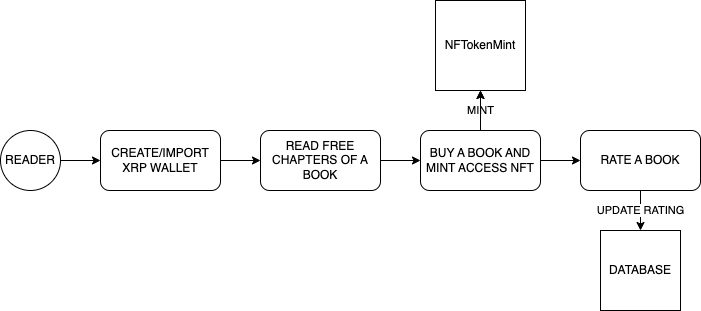

The diagram above was exported from draw.io. Its source (the exported page's mxGraphModel, read from the mxfile embedded in the PNG):
<mxGraphModel dx="1306" dy="754" grid="1" gridSize="10" guides="1" tooltips="1" connect="1" arrows="1" fold="1" page="1" pageScale="1" pageWidth="827" pageHeight="1169" math="0" shadow="0">
  <root>
    <mxCell id="WIyWlLk6GJQsqaUBKTNV-0" />
    <mxCell id="WIyWlLk6GJQsqaUBKTNV-1" parent="WIyWlLk6GJQsqaUBKTNV-0" />
    <mxCell id="kIqrPXP2Smglasg7UE7t-21" style="edgeStyle=orthogonalEdgeStyle;rounded=0;orthogonalLoop=1;jettySize=auto;html=1;exitX=1;exitY=0.5;exitDx=0;exitDy=0;entryX=0;entryY=0.5;entryDx=0;entryDy=0;" parent="WIyWlLk6GJQsqaUBKTNV-1" source="kIqrPXP2Smglasg7UE7t-1" target="kIqrPXP2Smglasg7UE7t-2" edge="1">
      <mxGeometry relative="1" as="geometry" />
    </mxCell>
    <mxCell id="kIqrPXP2Smglasg7UE7t-1" value="READER" style="ellipse;whiteSpace=wrap;html=1;aspect=fixed;" parent="WIyWlLk6GJQsqaUBKTNV-1" vertex="1">
      <mxGeometry x="60" y="290" width="60" height="60" as="geometry" />
    </mxCell>
    <mxCell id="kIqrPXP2Smglasg7UE7t-22" style="edgeStyle=orthogonalEdgeStyle;rounded=0;orthogonalLoop=1;jettySize=auto;html=1;entryX=0;entryY=0.5;entryDx=0;entryDy=0;" parent="WIyWlLk6GJQsqaUBKTNV-1" source="kIqrPXP2Smglasg7UE7t-2" target="kIqrPXP2Smglasg7UE7t-4" edge="1">
      <mxGeometry relative="1" as="geometry" />
    </mxCell>
    <mxCell id="kIqrPXP2Smglasg7UE7t-2" value="CREATE/IMPORT XRP WALLET" style="rounded=1;whiteSpace=wrap;html=1;" parent="WIyWlLk6GJQsqaUBKTNV-1" vertex="1">
      <mxGeometry x="160" y="290" width="120" height="60" as="geometry" />
    </mxCell>
    <mxCell id="kIqrPXP2Smglasg7UE7t-23" style="edgeStyle=orthogonalEdgeStyle;rounded=0;orthogonalLoop=1;jettySize=auto;html=1;exitX=1;exitY=0.5;exitDx=0;exitDy=0;entryX=0;entryY=0.5;entryDx=0;entryDy=0;" parent="WIyWlLk6GJQsqaUBKTNV-1" source="kIqrPXP2Smglasg7UE7t-4" target="kIqrPXP2Smglasg7UE7t-8" edge="1">
      <mxGeometry relative="1" as="geometry" />
    </mxCell>
    <mxCell id="kIqrPXP2Smglasg7UE7t-4" value="READ FREE CHAPTERS OF A BOOK" style="rounded=1;whiteSpace=wrap;html=1;" parent="WIyWlLk6GJQsqaUBKTNV-1" vertex="1">
      <mxGeometry x="320" y="290" width="120" height="60" as="geometry" />
    </mxCell>
    <mxCell id="kIqrPXP2Smglasg7UE7t-5" value="NFTokenMint" style="whiteSpace=wrap;html=1;aspect=fixed;align=center;fontSize=12;" parent="WIyWlLk6GJQsqaUBKTNV-1" vertex="1">
      <mxGeometry x="495" y="160" width="90" height="90" as="geometry" />
    </mxCell>
    <mxCell id="kIqrPXP2Smglasg7UE7t-26" value="MINT" style="edgeStyle=orthogonalEdgeStyle;rounded=0;orthogonalLoop=1;jettySize=auto;html=1;exitX=0.5;exitY=0;exitDx=0;exitDy=0;entryX=0.5;entryY=1;entryDx=0;entryDy=0;" parent="WIyWlLk6GJQsqaUBKTNV-1" source="kIqrPXP2Smglasg7UE7t-8" target="kIqrPXP2Smglasg7UE7t-5" edge="1">
      <mxGeometry relative="1" as="geometry" />
    </mxCell>
    <mxCell id="kIqrPXP2Smglasg7UE7t-28" style="edgeStyle=orthogonalEdgeStyle;rounded=0;orthogonalLoop=1;jettySize=auto;html=1;entryX=0;entryY=0.5;entryDx=0;entryDy=0;" parent="WIyWlLk6GJQsqaUBKTNV-1" source="kIqrPXP2Smglasg7UE7t-8" edge="1">
      <mxGeometry relative="1" as="geometry">
        <mxPoint x="640" y="320" as="targetPoint" />
      </mxGeometry>
    </mxCell>
    <mxCell id="kIqrPXP2Smglasg7UE7t-32" value="" style="edgeStyle=orthogonalEdgeStyle;rounded=0;orthogonalLoop=1;jettySize=auto;html=1;" parent="WIyWlLk6GJQsqaUBKTNV-1" source="kIqrPXP2Smglasg7UE7t-8" target="kIqrPXP2Smglasg7UE7t-5" edge="1">
      <mxGeometry relative="1" as="geometry" />
    </mxCell>
    <mxCell id="kIqrPXP2Smglasg7UE7t-8" value="BUY A BOOK AND MINT ACCESS NFT" style="rounded=1;whiteSpace=wrap;html=1;" parent="WIyWlLk6GJQsqaUBKTNV-1" vertex="1">
      <mxGeometry x="480" y="290" width="120" height="60" as="geometry" />
    </mxCell>
    <mxCell id="kIqrPXP2Smglasg7UE7t-13" value="DATABASE" style="whiteSpace=wrap;html=1;aspect=fixed;" parent="WIyWlLk6GJQsqaUBKTNV-1" vertex="1">
      <mxGeometry x="660" y="390" width="80" height="80" as="geometry" />
    </mxCell>
    <mxCell id="kIqrPXP2Smglasg7UE7t-34" value="UPDATE RATING" style="edgeStyle=orthogonalEdgeStyle;rounded=0;orthogonalLoop=1;jettySize=auto;html=1;exitX=0.5;exitY=1;exitDx=0;exitDy=0;entryX=0.5;entryY=0;entryDx=0;entryDy=0;" parent="WIyWlLk6GJQsqaUBKTNV-1" source="kIqrPXP2Smglasg7UE7t-33" target="kIqrPXP2Smglasg7UE7t-13" edge="1">
      <mxGeometry relative="1" as="geometry" />
    </mxCell>
    <mxCell id="kIqrPXP2Smglasg7UE7t-33" value="RATE A BOOK" style="rounded=1;whiteSpace=wrap;html=1;" parent="WIyWlLk6GJQsqaUBKTNV-1" vertex="1">
      <mxGeometry x="640" y="290" width="120" height="60" as="geometry" />
    </mxCell>
  </root>
</mxGraphModel>